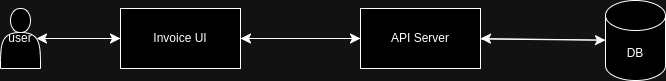

The diagram above was exported from draw.io. Its source (the exported page's mxGraphModel, read from the mxfile embedded in the PNG):
<mxGraphModel dx="1450" dy="531" grid="0" gridSize="10" guides="1" tooltips="1" connect="1" arrows="1" fold="1" page="0" pageScale="1" pageWidth="827" pageHeight="1169" math="0" shadow="0">
  <root>
    <mxCell id="0" />
    <mxCell id="1" parent="0" />
    <mxCell id="hNxhM6SPxdKUIdpC4gcP-14" value="" style="edgeStyle=none;curved=1;rounded=0;orthogonalLoop=1;jettySize=auto;html=1;fontSize=12;startSize=8;endSize=8;" edge="1" parent="1" source="hNxhM6SPxdKUIdpC4gcP-9" target="hNxhM6SPxdKUIdpC4gcP-13">
      <mxGeometry relative="1" as="geometry" />
    </mxCell>
    <mxCell id="hNxhM6SPxdKUIdpC4gcP-9" value="user" style="shape=actor;whiteSpace=wrap;html=1;" vertex="1" parent="1">
      <mxGeometry x="-231" y="97" width="40" height="60" as="geometry" />
    </mxCell>
    <mxCell id="hNxhM6SPxdKUIdpC4gcP-16" value="" style="edgeStyle=none;curved=1;rounded=0;orthogonalLoop=1;jettySize=auto;html=1;fontSize=12;startSize=8;endSize=8;" edge="1" parent="1" source="hNxhM6SPxdKUIdpC4gcP-13" target="hNxhM6SPxdKUIdpC4gcP-15">
      <mxGeometry relative="1" as="geometry" />
    </mxCell>
    <mxCell id="hNxhM6SPxdKUIdpC4gcP-13" value="Invoice UI" style="whiteSpace=wrap;html=1;" vertex="1" parent="1">
      <mxGeometry x="-111" y="97" width="120" height="60" as="geometry" />
    </mxCell>
    <mxCell id="hNxhM6SPxdKUIdpC4gcP-18" value="" style="edgeStyle=none;curved=1;rounded=0;orthogonalLoop=1;jettySize=auto;html=1;fontSize=12;startSize=8;endSize=8;" edge="1" parent="1" source="hNxhM6SPxdKUIdpC4gcP-15" target="hNxhM6SPxdKUIdpC4gcP-17">
      <mxGeometry relative="1" as="geometry" />
    </mxCell>
    <mxCell id="hNxhM6SPxdKUIdpC4gcP-21" style="edgeStyle=none;curved=1;rounded=0;orthogonalLoop=1;jettySize=auto;html=1;exitX=0;exitY=0.5;exitDx=0;exitDy=0;fontSize=12;startSize=8;endSize=8;" edge="1" parent="1" source="hNxhM6SPxdKUIdpC4gcP-15" target="hNxhM6SPxdKUIdpC4gcP-13">
      <mxGeometry relative="1" as="geometry" />
    </mxCell>
    <mxCell id="hNxhM6SPxdKUIdpC4gcP-15" value="API Server" style="whiteSpace=wrap;html=1;" vertex="1" parent="1">
      <mxGeometry x="129" y="97" width="120" height="60" as="geometry" />
    </mxCell>
    <mxCell id="hNxhM6SPxdKUIdpC4gcP-20" style="edgeStyle=none;curved=1;rounded=0;orthogonalLoop=1;jettySize=auto;html=1;entryX=1;entryY=0.5;entryDx=0;entryDy=0;fontSize=12;startSize=8;endSize=8;" edge="1" parent="1" source="hNxhM6SPxdKUIdpC4gcP-17" target="hNxhM6SPxdKUIdpC4gcP-15">
      <mxGeometry relative="1" as="geometry" />
    </mxCell>
    <mxCell id="hNxhM6SPxdKUIdpC4gcP-17" value="DB" style="shape=cylinder3;whiteSpace=wrap;html=1;boundedLbl=1;backgroundOutline=1;size=15;" vertex="1" parent="1">
      <mxGeometry x="374" y="89" width="60" height="80" as="geometry" />
    </mxCell>
    <mxCell id="hNxhM6SPxdKUIdpC4gcP-22" style="edgeStyle=none;curved=1;rounded=0;orthogonalLoop=1;jettySize=auto;html=1;exitX=0;exitY=0.5;exitDx=0;exitDy=0;entryX=0.9;entryY=0.5;entryDx=0;entryDy=0;entryPerimeter=0;fontSize=12;startSize=8;endSize=8;" edge="1" parent="1" source="hNxhM6SPxdKUIdpC4gcP-13" target="hNxhM6SPxdKUIdpC4gcP-9">
      <mxGeometry relative="1" as="geometry" />
    </mxCell>
  </root>
</mxGraphModel>